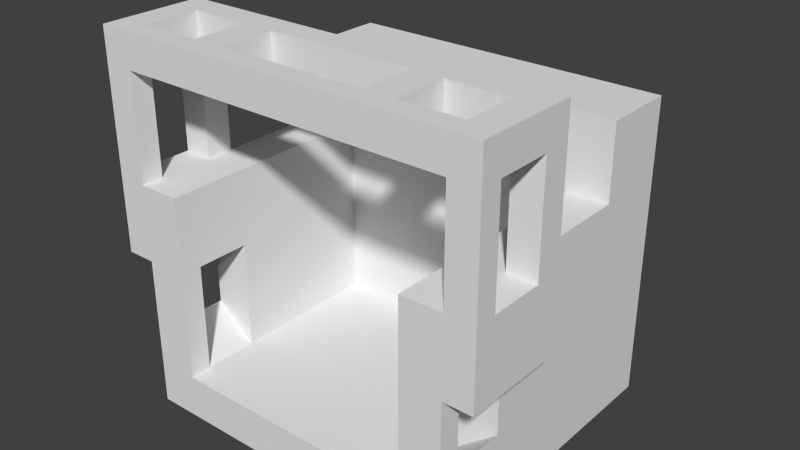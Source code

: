 # Source: footballHelmet.blend  (saved by Blender 2.72.0; exported with 4.5.12 LTS)
import bpy
from mathutils import Matrix  # noqa: F401  (used for matrix-valued properties, if any)

bpy.ops.wm.read_factory_settings(use_empty=True)
scene = bpy.context.scene
scene.name = 'Scene'

# ---- collections
col_collection_1 = bpy.data.collections.new('Collection 1'); scene.collection.children.link(col_collection_1)

# ---- world
world_world = bpy.data.worlds.new('World'); scene.world = world_world
world_world.color = (0.05088, 0.05088, 0.05088)
world_world.use_sun_shadow = False
world_world.sun_shadow_jitter_overblur = 0.0
world_world.cycles.sampling_method = 'MANUAL'
world_world.cycles.sample_map_resolution = 256

# ---- meshes
me_cube_001 = bpy.data.meshes.new('Cube.001')
me_cube_001.from_pydata([(41.2, 37.64, 37.64), (41.2, 37.64, -37.64), (41.2, -37.64, 18.84), (41.2, -37.64, -37.64), (41.2, -37.64, -1.669e-06), (41.2, 37.64, 1.669e-06), (41.2, 37.64, 18.84), (41.2, -37.64, -18.82), (41.2, 37.64, -18.82), (2.351e-06, -37.64, -37.64), (-1.009e-05, 37.64, -37.64), (-1.009e-05, 37.64, 37.64), (-1.009e-05, 37.64, 1.669e-06), (-1.009e-05, 37.64, 18.84), (-1.009e-05, 37.64, -18.82), (2.351e-06, -37.64, -26.91), (20.6, 37.64, -37.64), (-7.385e-07, -18.95, -26.91), (20.6, -37.64, -26.91), (20.6, -37.64, -37.64), (20.6, 37.64, 37.64), (20.6, 37.64, 1.669e-06), (20.6, 37.64, 18.84), (20.6, 37.64, -18.82), (30.9, -37.64, 18.84), (30.9, 37.64, -37.64), (30.9, -37.64, -1.669e-06), (30.9, -37.64, -26.91), (30.9, -37.64, -37.64), (30.9, 37.64, 37.64), (30.9, 37.64, 1.669e-06), (30.9, 37.64, 18.84), (30.9, 37.64, -18.82), (41.2, 7.391e-06, -37.64), (30.9, -18.95, 18.84), (41.2, 5.722e-06, 0.0), (41.2, 4.768e-06, 18.84), (41.2, 6.437e-06, -18.82), (-3.871e-06, 1.669e-06, -37.64), (41.2, -12.02, 18.84), (30.9, -0.2595, -26.91), (20.6, 4.53e-06, -37.64), (30.9, 5.96e-06, -37.64), (41.2, 18.82, 18.84), (41.2, -18.82, -37.64), (30.9, 18.7, 18.84), (41.2, -12.02, -8.345e-07), (48.44, -37.64, -1.669e-06), (41.2, -18.82, -18.82), (-7.6e-07, -18.82, -37.64), (30.9, -0.2595, 0.0), (30.9, -0.2595, 18.84), (20.6, -0.2595, -26.91), (20.6, -18.82, -37.64), (30.9, -18.82, -37.64), (41.2, 18.82, -37.64), (41.2, 18.82, 8.345e-07), (41.2, 18.82, -18.82), (-6.982e-06, 18.82, -37.64), (-6.982e-06, 18.82, 37.64), (20.6, 18.82, 37.64), (20.6, 18.82, -37.64), (30.9, 18.82, 37.64), (30.9, 18.82, -37.64), (41.2, 18.82, 37.64), (-6.962e-06, 18.7, 8.345e-07), (-6.962e-06, 18.7, 18.84), (-6.962e-06, 18.7, -26.91), (-3.828e-06, -0.2595, -26.91), (20.6, 18.7, 8.345e-07), (20.6, 18.7, 18.84), (20.6, 18.7, -26.91), (48.44, -12.02, -8.345e-07), (48.44, -12.02, 18.84), (30.9, 18.7, 8.345e-07), (48.44, -37.64, 18.84), (30.9, 18.7, -26.91), (20.6, -18.95, -26.91), (30.9, -18.95, -26.91), (30.9, -18.95, -8.345e-07), (1.465e-06, -32.28, -26.91), (20.6, -32.28, -26.91), (30.9, -32.28, -26.91), (48.44, -32.24, -1.431e-06), (30.9, -32.28, 18.84), (41.2, -32.24, 18.84), (41.2, -32.24, -37.64), (41.2, -32.24, -1.431e-06), (48.44, -32.24, 18.84), (41.2, -32.24, -18.82), (1.458e-06, -32.24, -37.64), (20.6, -32.24, -37.64), (30.9, -32.24, -37.64), (30.9, -32.28, -1.431e-06), (48.44, -18.73, -1.073e-06), (41.2, -18.73, 18.84), (41.2, -25.53, -37.64), (41.2, -18.73, -1.073e-06), (48.44, -18.73, 18.84), (41.2, -25.53, -18.82), (3.492e-07, -25.53, -37.64), (20.6, -25.53, -37.64), (30.9, -25.53, -37.64), (30.9, -25.61, -1.073e-06), (3.63e-07, -25.61, -26.91), (20.6, -25.61, -26.91), (30.9, -25.61, -26.91), (30.9, -25.61, 18.84), (41.2, -37.64, 29.24), (41.2, -12.02, 29.24), (48.44, -12.02, 29.24), (48.44, -37.64, 29.24), (41.2, -32.24, 29.24), (48.44, -32.24, 29.24), (41.2, -18.73, 29.24), (48.44, -18.73, 29.24), (41.2, -37.64, 38.09), (41.2, -12.02, 38.09), (48.44, -12.02, 38.09), (48.44, -37.64, 38.09), (41.2, -32.24, 38.09), (48.44, -32.24, 38.09), (41.2, -18.73, 38.09), (48.44, -18.73, 38.09), (41.2, -37.64, 45.0), (41.2, -12.02, 45.0), (48.44, -12.02, 45.0), (48.44, -37.64, 45.0), (41.2, -32.24, 45.0), (48.44, -32.24, 45.0), (41.2, -18.73, 45.0), (48.44, -18.73, 45.0), (41.2, -37.64, 53.47), (41.2, -12.02, 53.47), (48.44, -12.02, 53.47), (48.44, -37.64, 53.47), (41.2, -32.24, 53.47), (48.44, -32.24, 53.47), (41.2, -18.73, 53.47), (48.44, -18.73, 53.47), (2.351e-06, -37.64, 45.0), (41.2, -37.64, -9.41), (-7.6e-07, -12.02, 45.0), (20.6, 37.64, -9.41), (1.458e-06, -32.24, 45.0), (3.492e-07, -18.73, 45.0), (2.351e-06, -37.64, 53.47), (0.0, -12.02, 53.47), (1.458e-06, -32.24, 53.47), (41.2, 37.64, -9.41), (3.492e-07, -18.73, 53.47), (-1.009e-05, 37.64, -9.41), (30.9, -37.64, -9.41), (30.9, 37.64, -9.41), (41.2, 6.199e-06, -9.41), (30.9, -0.2595, -9.41), (41.2, -18.82, -9.41), (41.2, 18.82, -9.41), (-6.962e-06, 18.7, -9.41), (20.6, 18.7, -9.41), (30.9, 18.7, -9.41), (30.9, -18.95, -9.41), (30.9, -32.28, -9.41), (41.2, -32.24, -9.41), (41.2, -37.64, -28.23), (41.2, 37.64, -28.23), (-1.009e-05, 37.64, -28.23), (2.351e-06, -37.64, -28.23), (20.6, -37.64, -28.23), (20.6, 37.64, -28.23), (30.9, -37.64, -28.23), (30.9, 37.64, -28.23), (41.2, 6.914e-06, -28.23), (41.2, -18.82, -28.23), (41.2, 18.82, -28.23), (41.2, -32.24, -28.23), (41.2, -25.53, -28.23), (30.9, -9.605, -26.91), (20.6, -9.605, -26.91), (-2.283e-06, -9.605, -26.91), (41.2, -9.41, -37.64), (41.2, -9.41, -3.576e-07), (41.2, -9.41, -18.82), (-2.315e-06, -9.41, -37.64), (20.6, -9.41, -37.64), (30.9, -9.41, -37.64), (30.9, -9.605, 18.84), (30.9, -9.605, -4.768e-07), (41.2, -9.41, 18.84), (41.2, -9.41, -9.41), (30.9, -9.605, -9.41), (41.2, -9.41, -28.23), (41.2, 37.64, 9.421), (30.9, -37.64, 9.421), (-1.009e-05, 37.64, 9.421), (48.44, -37.64, 9.421), (20.6, 37.64, 9.421), (30.9, -18.95, 9.421), (30.9, 37.64, 9.421), (48.44, -12.02, 9.421), (41.2, 5.245e-06, 9.421), (30.9, -0.2595, 9.421), (41.2, -37.64, 9.421), (30.9, 18.7, 9.421), (41.2, -12.02, 9.421), (-6.962e-06, 18.7, 9.421), (20.6, 18.7, 9.421), (41.2, 18.82, 9.421), (48.44, -32.24, 9.421), (30.9, -32.28, 9.421), (48.44, -18.73, 9.421), (30.9, -25.61, 9.421), (30.9, -9.605, 9.421), (41.2, -9.41, 9.421), (41.2, 9.41, -18.82), (10.3, -37.64, -37.64), (10.3, 37.64, 37.64), (10.3, 37.64, 1.669e-06), (10.3, 37.64, 18.84), (10.3, 37.64, -18.82), (10.3, 37.64, -37.64), (10.3, -37.64, -26.91), (10.3, 3.099e-06, -37.64), (10.3, -0.2595, -26.91), (10.3, -18.82, -37.64), (10.3, 18.82, -37.64), (10.3, 18.82, 37.64), (10.3, 18.7, 8.345e-07), (10.3, 18.7, 18.84), (10.3, 18.7, -26.91), (10.3, -18.95, -26.91), (10.3, -32.28, -26.91), (10.3, -32.24, -37.64), (10.3, -25.61, -26.91), (10.3, -25.53, -37.64), (10.3, 37.64, -9.41), (10.3, 18.7, -9.41), (10.3, 37.64, -28.23), (10.3, -37.64, -28.23), (10.3, -9.605, -26.91), (10.3, -9.41, -37.64), (10.3, 37.64, 9.421), (10.3, 18.7, 9.421), (41.2, 28.23, -37.64), (41.2, 28.23, 1.192e-06), (41.2, 28.23, -18.82), (-8.537e-06, 28.23, -37.64), (-8.537e-06, 28.23, 37.64), (20.6, 28.23, 37.64), (20.6, 28.23, -37.64), (30.9, 28.23, 37.64), (30.9, 28.23, -37.64), (41.2, 28.23, 37.64), (41.2, 28.23, 18.84), (41.2, 28.23, -9.41), (41.2, 28.23, -28.23), (41.2, 28.23, 9.421), (10.3, 28.23, -37.64), (10.3, 28.23, 37.64), (30.9, 9.221, 3.576e-07), (30.9, 9.221, -26.91), (41.2, 9.41, 3.576e-07), (41.2, 14.12, -18.82), (20.6, 9.221, -26.91), (30.9, 9.221, 18.84), (-5.395e-06, 9.221, -26.91), (41.2, 9.41, 18.84), (30.9, 9.221, -9.41), (41.2, 9.41, -9.41), (41.2, 9.41, 9.421), (30.9, 9.221, 9.421), (10.3, 9.221, -26.91), (18.39, -12.02, 53.47), (26.05, -12.02, 53.47), (26.05, -12.02, 45.0), (18.39, -12.02, 45.0), (18.39, -18.73, 53.47), (26.05, -18.73, 53.47), (18.39, -18.73, 45.0), (26.05, -18.73, 45.0), (18.39, -32.24, 45.0), (26.05, -32.24, 45.0), (26.05, -37.64, 45.0), (18.39, -37.64, 45.0), (26.05, -37.64, 53.47), (18.39, -37.64, 53.47), (26.05, -32.24, 53.47), (18.39, -32.24, 53.47)], [], [(255, 243, 1, 165), (250, 252, 0, 29), (170, 28, 3, 164), (193, 26, 4, 202), (210, 94, 72, 199), (254, 245, 8, 149), (152, 27, 7, 141), (257, 246, 10, 220), (237, 220, 10, 166), (241, 217, 12, 194), (211, 107, 34, 197), (216, 218, 13, 11), (235, 219, 14, 151), (82, 162, 163, 89), (271, 263, 71, 229), (239, 178, 52, 223), (258, 248, 20, 216), (238, 215, 19, 168), (263, 260, 76, 71), (251, 249, 16, 25), (171, 25, 16, 169), (198, 30, 21, 196), (29, 31, 22, 20), (153, 32, 23, 143), (202, 4, 47, 195), (248, 250, 29, 20), (168, 19, 28, 170), (269, 261, 56, 207), (267, 259, 74, 160), (243, 251, 25, 1), (165, 1, 25, 171), (192, 5, 30, 198), (0, 6, 31, 29), (149, 8, 32, 153), (191, 180, 33, 172), (204, 39, 73, 199), (189, 182, 37, 154), (240, 183, 38, 222), (233, 105, 77, 230), (185, 184, 41, 42), (180, 185, 42, 33), (176, 96, 44, 173), (212, 186, 51, 201), (234, 100, 49, 224), (190, 187, 50, 155), (102, 101, 53, 54), (188, 186, 34, 39), (96, 102, 54, 44), (172, 33, 55, 174), (266, 264, 51, 36), (154, 37, 214), (222, 38, 58, 225), (178, 177, 40, 52), (42, 41, 61, 63), (85, 84, 24, 2), (252, 253, 6, 0), (33, 42, 63, 55), (242, 227, 69, 206), (226, 228, 70, 60), (236, 229, 71, 159), (256, 244, 5, 192), (213, 181, 35), (159, 71, 76, 160), (206, 69, 74, 203), (105, 106, 78, 77), (79, 161, 156, 46), (60, 70, 45, 62), (270, 264, 45, 203), (64, 62, 45, 43), (97, 46, 72, 94), (195, 47, 83, 208), (193, 24, 84, 209), (152, 26, 93, 162), (221, 18, 81, 231), (164, 3, 86, 175), (141, 7, 89, 163), (215, 9, 90, 232), (28, 19, 91, 92), (3, 28, 92, 86), (95, 107, 84, 85), (18, 27, 82, 81), (4, 87, 83, 47), (95, 85, 88, 98), (73, 39, 109, 110), (208, 83, 94, 210), (209, 84, 107, 211), (78, 106, 99, 48), (231, 81, 105, 233), (175, 86, 96, 176), (232, 90, 100, 234), (92, 91, 101, 102), (86, 92, 102, 96), (81, 82, 106, 105), (106, 82, 89, 99), (87, 97, 94, 83), (39, 34, 107, 95), (75, 88, 113, 111), (114, 115, 123, 122), (115, 110, 118, 123), (112, 108, 116, 120), (98, 73, 110, 115), (2, 75, 111, 108), (85, 2, 108, 112), (39, 95, 114, 109), (88, 85, 112, 113), (95, 98, 115, 114), (117, 122, 130, 125), (116, 119, 127, 124), (119, 121, 129, 127), (110, 109, 117, 118), (111, 113, 121, 119), (108, 111, 119, 116), (109, 114, 122, 117), (113, 112, 120, 121), (131, 126, 134, 139), (272, 275, 142, 147), (136, 137, 139, 138), (121, 120, 128, 129), (120, 116, 124, 128), (123, 118, 126, 131), (122, 123, 131, 130), (118, 117, 125, 126), (136, 132, 135, 137), (133, 138, 139, 134), (126, 125, 133, 134), (127, 129, 137, 135), (124, 127, 135, 132), (283, 285, 146, 140), (275, 278, 145, 142), (26, 152, 141, 4), (244, 254, 149, 5), (285, 287, 148, 146), (280, 283, 140, 144), (278, 276, 150, 145), (287, 280, 144, 148), (276, 272, 147, 150), (217, 235, 151, 12), (93, 103, 97, 87), (30, 153, 143, 21), (260, 267, 160, 76), (5, 149, 153, 30), (181, 189, 154, 35), (161, 78, 48, 156), (177, 190, 155, 40), (261, 268, 157, 56), (227, 236, 159, 69), (69, 159, 160, 74), (103, 79, 46, 97), (27, 152, 162, 82), (4, 141, 163, 87), (162, 93, 87, 163), (245, 255, 165, 8), (27, 170, 164, 7), (219, 237, 166, 14), (221, 238, 168, 18), (32, 171, 169, 23), (18, 168, 170, 27), (8, 165, 171, 32), (182, 191, 172, 37), (99, 176, 173, 48), (37, 172, 174, 214), (7, 164, 175, 89), (89, 175, 176, 99), (230, 77, 178, 239), (173, 44, 180, 191), (156, 48, 182, 189), (224, 49, 183, 240), (54, 53, 184, 185), (44, 54, 185, 180), (197, 34, 186, 212), (161, 79, 187, 190), (36, 51, 186, 188), (77, 78, 177, 178), (204, 46, 181, 213), (46, 156, 189, 181), (78, 161, 190, 177), (48, 173, 191, 182), (24, 193, 202, 2), (98, 210, 199, 73), (218, 241, 194, 13), (103, 211, 197, 79), (31, 198, 196, 22), (2, 202, 195, 75), (266, 269, 207, 43), (6, 192, 198, 31), (46, 204, 199, 72), (187, 212, 201, 50), (228, 242, 206, 70), (253, 256, 192, 6), (188, 213, 200, 36), (70, 206, 203, 45), (259, 270, 203, 74), (75, 195, 208, 88), (26, 193, 209, 93), (88, 208, 210, 98), (93, 209, 211, 103), (79, 197, 212, 187), (39, 204, 213, 188), (200, 213, 35), (268, 154, 214, 262), (214, 174, 262), (249, 257, 220, 16), (169, 16, 220, 237), (196, 21, 217, 241), (20, 22, 218, 216), (143, 23, 219, 235), (265, 271, 229, 67), (179, 239, 223, 68), (247, 258, 216, 11), (167, 9, 215, 238), (184, 240, 222, 41), (104, 233, 230, 17), (101, 234, 224, 53), (41, 222, 225, 61), (205, 65, 227, 242), (59, 66, 228, 226), (158, 67, 229, 236), (15, 221, 231, 80), (19, 215, 232, 91), (80, 231, 233, 104), (91, 232, 234, 101), (21, 143, 235, 217), (65, 158, 236, 227), (23, 169, 237, 219), (15, 167, 238, 221), (17, 230, 239, 179), (53, 224, 240, 184), (22, 196, 241, 218), (66, 205, 242, 228), (174, 55, 243, 255), (62, 64, 252, 250), (157, 57, 245, 254), (225, 58, 246, 257), (226, 60, 248, 258), (63, 61, 249, 251), (60, 62, 250, 248), (55, 63, 251, 243), (64, 43, 253, 252), (207, 56, 244, 256), (56, 157, 254, 244), (57, 174, 255, 245), (43, 207, 256, 253), (61, 225, 257, 249), (59, 226, 258, 247), (223, 52, 263, 271), (52, 40, 260, 263), (200, 35, 261, 269), (155, 50, 259, 267), (43, 45, 264, 266), (201, 51, 264, 270), (40, 155, 267, 260), (35, 154, 268, 261), (36, 200, 269, 266), (50, 201, 270, 259), (157, 268, 262, 57), (68, 223, 271, 265), (174, 57, 262), (128, 136, 138, 130), (137, 129, 131, 139), (129, 128, 130, 131), (133, 125, 274, 273), (273, 274, 275, 272), (125, 130, 279, 274), (274, 279, 278, 275), (130, 138, 277, 279), (138, 133, 273, 277), (277, 273, 272, 276), (124, 132, 284, 282), (282, 284, 285, 283), (132, 136, 286, 284), (284, 286, 287, 285), (128, 124, 282, 281), (281, 282, 283, 280), (136, 128, 281, 286), (279, 277, 286, 281), (277, 276, 287, 286), (278, 279, 281, 280), (276, 278, 280, 287)])
_uv = me_cube_001.uv_layers.new(name='UVMap')
_uv.uv.foreach_set('vector', [0.4305, 0.168, 0.4821, 0.168, 0.4821, 0.1938, 0.4305, 0.1938, 0.4305, 0.168, 0.4821, 0.168, 0.4821, 0.1938, 0.4305, 0.1938, 0.4305, 0.1423, 0.4821, 0.1423, 0.4821, 0.1938, 0.4305, 0.1938, 0.4305, 0.1423, 0.4821, 0.1423, 0.4821, 0.1938, 0.4305, 0.1938, 0.02433, 0.6504, 0.07587, 0.6504, 0.07587, 0.7019, 0.02433, 0.7019, 0.4305, 0.168, 0.4821, 0.168, 0.4821, 0.1938, 0.4305, 0.1938, 0.4305, 0.1423, 0.4821, 0.1423, 0.4821, 0.1938, 0.4305, 0.1938, 0.5729, 0.4226, 0.5987, 0.4226, 0.5987, 0.4484, 0.5729, 0.4484, 0.5471, 0.4226, 0.5987, 0.4226, 0.5987, 0.4484, 0.5471, 0.4484, 0.5471, 0.4226, 0.5987, 0.4226, 0.5987, 0.4484, 0.5471, 0.4484, 0.4305, 0.1423, 0.4821, 0.1423, 0.4821, 0.1938, 0.4305, 0.1938, 0.5471, 0.4226, 0.5987, 0.4226, 0.5987, 0.4484, 0.5471, 0.4484, 0.5471, 0.4226, 0.5987, 0.4226, 0.5987, 0.4484, 0.5471, 0.4484, 0.4305, 0.1423, 0.4821, 0.1423, 0.4821, 0.1938, 0.4305, 0.1938, 0.4563, 0.168, 0.4821, 0.168, 0.4821, 0.1938, 0.4563, 0.1938, 0.4563, 0.1423, 0.4821, 0.1423, 0.4821, 0.1938, 0.4563, 0.1938, 0.4563, 0.168, 0.4821, 0.168, 0.4821, 0.1938, 0.4563, 0.1938, 0.4305, 0.168, 0.4821, 0.168, 0.4821, 0.1938, 0.4305, 0.1938, 0.4305, 0.168, 0.4821, 0.168, 0.4821, 0.1938, 0.4305, 0.1938, 0.4305, 0.168, 0.4821, 0.168, 0.4821, 0.1938, 0.4305, 0.1938, 0.4305, 0.1423, 0.4821, 0.1423, 0.4821, 0.1938, 0.4305, 0.1938, 0.4305, 0.1423, 0.4821, 0.1423, 0.4821, 0.1938, 0.4305, 0.1938, 0.4305, 0.1423, 0.4821, 0.1423, 0.4821, 0.1938, 0.4305, 0.1938, 0.4305, 0.1423, 0.4821, 0.1423, 0.4821, 0.1938, 0.4305, 0.1938, 0.02433, 0.6504, 0.07587, 0.6504, 0.07587, 0.7019, 0.02433, 0.7019, 0.4305, 0.168, 0.4821, 0.168, 0.4821, 0.1938, 0.4305, 0.1938, 0.4305, 0.1423, 0.4821, 0.1423, 0.4821, 0.1938, 0.4305, 0.1938, 0.003275, 0.5435, 0.05482, 0.5435, 0.05482, 0.5693, 0.003275, 0.5693, 0.4305, 0.168, 0.4821, 0.168, 0.4821, 0.1938, 0.4305, 0.1938, 0.4305, 0.168, 0.4821, 0.168, 0.4821, 0.1938, 0.4305, 0.1938, 0.4305, 0.1423, 0.4821, 0.1423, 0.4821, 0.1938, 0.4305, 0.1938, 0.4305, 0.1423, 0.4821, 0.1423, 0.4821, 0.1938, 0.4305, 0.1938, 0.4305, 0.1423, 0.4821, 0.1423, 0.4821, 0.1938, 0.4305, 0.1938, 0.4305, 0.1423, 0.4821, 0.1423, 0.4821, 0.1938, 0.4305, 0.1938, 0.4305, 0.1423, 0.4821, 0.1423, 0.4821, 0.1938, 0.4305, 0.1938, 0.02433, 0.6504, 0.07587, 0.6504, 0.07587, 0.7019, 0.02433, 0.7019, 0.4305, 0.1423, 0.4821, 0.1423, 0.4821, 0.1938, 0.4305, 0.1938, 0.5729, 0.3968, 0.5987, 0.3968, 0.5987, 0.4484, 0.5729, 0.4484, 0.4563, 0.1423, 0.4821, 0.1423, 0.4821, 0.1938, 0.4563, 0.1938, 0.4305, 0.1423, 0.4821, 0.1423, 0.4821, 0.1938, 0.4305, 0.1938, 0.4305, 0.1423, 0.4821, 0.1423, 0.4821, 0.1938, 0.4305, 0.1938, 0.4305, 0.1423, 0.4821, 0.1423, 0.4821, 0.1938, 0.4305, 0.1938, 0.4305, 0.1423, 0.4821, 0.1423, 0.4821, 0.1938, 0.4305, 0.1938, 0.5729, 0.3968, 0.5987, 0.3968, 0.5987, 0.4484, 0.5729, 0.4484, 0.4305, 0.1423, 0.4821, 0.1423, 0.4821, 0.1938, 0.4305, 0.1938, 0.4305, 0.1423, 0.4821, 0.1423, 0.4821, 0.1938, 0.4305, 0.1938, 0.4305, 0.1423, 0.4821, 0.1423, 0.4821, 0.1938, 0.4305, 0.1938, 0.4305, 0.1423, 0.4821, 0.1423, 0.4821, 0.1938, 0.4305, 0.1938, 0.4305, 0.1423, 0.4821, 0.1423, 0.4821, 0.1938, 0.4305, 0.1938, 0.4305, 0.168, 0.4821, 0.168, 0.4821, 0.1938, 0.4305, 0.1938, 0.4305, 0.1423, 0.4821, 0.1423, 0.4821, 0.1938, 0.5729, 0.3968, 0.5987, 0.3968, 0.5987, 0.4484, 0.5729, 0.4484, 0.4305, 0.1423, 0.4821, 0.1423, 0.4821, 0.1938, 0.4305, 0.1938, 0.4305, 0.1423, 0.4821, 0.1423, 0.4821, 0.1938, 0.4305, 0.1938, 0.4305, 0.1423, 0.4821, 0.1423, 0.4821, 0.1938, 0.4305, 0.1938, 0.4305, 0.168, 0.4821, 0.168, 0.4821, 0.1938, 0.4305, 0.1938, 0.4305, 0.1423, 0.4821, 0.1423, 0.4821, 0.1938, 0.4305, 0.1938, 0.4305, 0.168, 0.4821, 0.168, 0.4821, 0.1938, 0.4305, 0.1938, 0.4305, 0.168, 0.4821, 0.168, 0.4821, 0.1938, 0.4305, 0.1938, 0.4305, 0.168, 0.4821, 0.168, 0.4821, 0.1938, 0.4305, 0.1938, 0.4305, 0.168, 0.4821, 0.168, 0.4821, 0.1938, 0.4305, 0.1938, 0.4305, 0.1423, 0.4821, 0.1423, 0.4821, 0.1938, 0.4305, 0.1423, 0.4821, 0.1423, 0.4821, 0.1938, 0.4305, 0.1938, 0.4305, 0.1423, 0.4821, 0.1423, 0.4821, 0.1938, 0.4305, 0.1938, 0.4305, 0.1423, 0.4821, 0.1423, 0.4821, 0.1938, 0.4305, 0.1938, 0.4305, 0.1423, 0.4821, 0.1423, 0.4821, 0.1938, 0.4305, 0.1938, 0.4305, 0.1423, 0.4821, 0.1423, 0.4821, 0.1938, 0.4305, 0.1938, 0.4305, 0.168, 0.4821, 0.168, 0.4821, 0.1938, 0.4305, 0.1938, 0.4305, 0.1423, 0.4821, 0.1423, 0.4821, 0.1938, 0.4305, 0.1938, 0.02433, 0.6504, 0.07587, 0.6504, 0.07587, 0.7019, 0.02433, 0.7019, 0.02433, 0.6504, 0.07587, 0.6504, 0.07587, 0.7019, 0.02433, 0.7019, 0.4305, 0.1423, 0.4821, 0.1423, 0.4821, 0.1938, 0.4305, 0.1938, 0.4305, 0.1423, 0.4821, 0.1423, 0.4821, 0.1938, 0.4305, 0.1938, 0.4563, 0.1423, 0.4821, 0.1423, 0.4821, 0.1938, 0.4563, 0.1938, 0.4305, 0.1423, 0.4821, 0.1423, 0.4821, 0.1938, 0.4305, 0.1938, 0.4305, 0.1423, 0.4821, 0.1423, 0.4821, 0.1938, 0.4305, 0.1938, 0.5753, 0.02093, 0.601, 0.02093, 0.601, 0.07247, 0.5753, 0.07247, 0.4305, 0.1423, 0.4821, 0.1423, 0.4821, 0.1938, 0.4305, 0.1938, 0.4305, 0.1423, 0.4821, 0.1423, 0.4821, 0.1938, 0.4305, 0.1938, 0.4305, 0.1423, 0.4821, 0.1423, 0.4821, 0.1938, 0.4305, 0.1938, 0.4305, 0.1423, 0.4821, 0.1423, 0.4821, 0.1938, 0.4305, 0.1938, 0.02433, 0.6504, 0.07587, 0.6504, 0.07587, 0.7019, 0.02433, 0.7019, 0.4305, 0.1423, 0.4821, 0.1423, 0.4821, 0.1938, 0.4305, 0.1938, 0.02433, 0.6504, 0.07587, 0.6504, 0.07587, 0.7019, 0.02433, 0.7019, 0.02433, 0.6504, 0.07587, 0.6504, 0.07587, 0.7019, 0.02433, 0.7019, 0.4305, 0.1423, 0.4821, 0.1423, 0.4821, 0.1938, 0.4305, 0.1938, 0.4305, 0.1423, 0.4821, 0.1423, 0.4821, 0.1938, 0.4305, 0.1938, 0.4563, 0.1423, 0.4821, 0.1423, 0.4821, 0.1938, 0.4563, 0.1938, 0.4305, 0.1423, 0.4821, 0.1423, 0.4821, 0.1938, 0.4305, 0.1938, 0.5729, 0.3968, 0.5987, 0.3968, 0.5987, 0.4484, 0.5729, 0.4484, 0.4305, 0.1423, 0.4821, 0.1423, 0.4821, 0.1938, 0.4305, 0.1938, 0.4305, 0.1423, 0.4821, 0.1423, 0.4821, 0.1938, 0.4305, 0.1938, 0.4305, 0.1423, 0.4821, 0.1423, 0.4821, 0.1938, 0.4305, 0.1938, 0.4305, 0.1423, 0.4821, 0.1423, 0.4821, 0.1938, 0.4305, 0.1938, 0.02433, 0.6504, 0.07587, 0.6504, 0.07587, 0.7019, 0.02433, 0.7019, 0.4305, 0.1423, 0.4821, 0.1423, 0.4821, 0.1938, 0.4305, 0.1938, 0.02433, 0.6504, 0.07587, 0.6504, 0.07587, 0.7019, 0.02433, 0.7019, 0.02433, 0.6504, 0.07587, 0.6504, 0.07587, 0.7019, 0.02433, 0.7019, 0.02433, 0.6504, 0.07587, 0.6504, 0.07587, 0.7019, 0.02433, 0.7019, 0.02433, 0.6504, 0.07587, 0.6504, 0.07587, 0.7019, 0.02433, 0.7019, 0.02433, 0.6504, 0.07587, 0.6504, 0.07587, 0.7019, 0.02433, 0.7019, 0.02433, 0.6504, 0.07587, 0.6504, 0.07587, 0.7019, 0.02433, 0.7019, 0.02433, 0.6504, 0.07587, 0.6504, 0.07587, 0.7019, 0.02433, 0.7019, 0.02433, 0.6504, 0.07587, 0.6504, 0.07587, 0.7019, 0.02433, 0.7019, 0.02433, 0.6504, 0.07587, 0.6504, 0.07587, 0.7019, 0.02433, 0.7019, 0.02433, 0.6504, 0.07587, 0.6504, 0.07587, 0.7019, 0.02433, 0.7019, 0.02433, 0.6504, 0.07587, 0.6504, 0.07587, 0.7019, 0.02433, 0.7019, 0.02433, 0.6504, 0.07587, 0.6504, 0.07587, 0.7019, 0.02433, 0.7019, 0.02433, 0.6504, 0.07587, 0.6504, 0.07587, 0.7019, 0.02433, 0.7019, 0.02433, 0.6504, 0.07587, 0.6504, 0.07587, 0.7019, 0.02433, 0.7019, 0.02433, 0.6504, 0.07587, 0.6504, 0.07587, 0.7019, 0.02433, 0.7019, 0.02433, 0.6504, 0.07587, 0.6504, 0.07587, 0.7019, 0.02433, 0.7019, 0.02433, 0.6504, 0.07587, 0.6504, 0.07587, 0.7019, 0.02433, 0.7019, 0.02433, 0.6504, 0.07587, 0.6504, 0.07587, 0.7019, 0.02433, 0.7019, 0.02433, 0.6504, 0.07587, 0.6504, 0.07587, 0.7019, 0.02433, 0.7019, 0.02433, 0.6848, 0.07587, 0.6848, 0.07587, 0.7019, 0.02433, 0.7019, 0.02433, 0.6504, 0.02433, 0.7019, 0.02433, 0.7019, 0.02433, 0.6504, 0.02433, 0.6504, 0.07587, 0.6504, 0.07587, 0.7019, 0.02433, 0.7019, 0.02433, 0.6504, 0.07587, 0.6504, 0.07587, 0.7019, 0.02433, 0.7019, 0.02433, 0.6504, 0.07587, 0.6504, 0.07587, 0.7019, 0.02433, 0.7019, 0.02433, 0.6504, 0.07587, 0.6504, 0.07587, 0.7019, 0.02433, 0.7019, 0.02433, 0.6504, 0.07587, 0.6504, 0.07587, 0.7019, 0.02433, 0.7019, 0.02433, 0.6504, 0.07587, 0.6504, 0.07587, 0.7019, 0.02433, 0.7019, 0.02433, 0.6504, 0.07587, 0.6504, 0.07587, 0.7019, 0.02433, 0.7019, 0.02433, 0.6504, 0.07587, 0.6504, 0.07587, 0.7019, 0.02433, 0.7019, 0.02433, 0.6504, 0.07587, 0.6504, 0.07587, 0.7019, 0.02433, 0.7019, 0.02433, 0.6504, 0.07587, 0.6504, 0.07587, 0.7019, 0.02433, 0.7019, 0.02433, 0.6848, 0.07587, 0.6848, 0.07587, 0.7019, 0.02433, 0.7019, 0.02433, 0.6848, 0.07587, 0.6848, 0.07587, 0.7019, 0.02433, 0.7019, 0.4305, 0.1423, 0.4821, 0.1423, 0.4821, 0.1938, 0.4305, 0.1938, 0.4305, 0.168, 0.4821, 0.168, 0.4821, 0.1938, 0.4305, 0.1938, 0.02433, 0.6848, 0.07587, 0.6848, 0.07587, 0.7019, 0.02433, 0.7019, 0.02433, 0.6848, 0.07587, 0.6848, 0.07587, 0.7019, 0.02433, 0.7019, 0.02433, 0.6848, 0.07587, 0.6848, 0.07587, 0.7019, 0.02433, 0.7019, 0.02433, 0.6848, 0.07587, 0.6848, 0.07587, 0.7019, 0.02433, 0.7019, 0.02433, 0.6848, 0.07587, 0.6848, 0.07587, 0.7019, 0.02433, 0.7019, 0.5471, 0.4226, 0.5987, 0.4226, 0.5987, 0.4484, 0.5471, 0.4484, 0.4305, 0.1423, 0.4821, 0.1423, 0.4821, 0.1938, 0.4305, 0.1938, 0.4305, 0.1423, 0.4821, 0.1423, 0.4821, 0.1938, 0.4305, 0.1938, 0.4305, 0.168, 0.4821, 0.168, 0.4821, 0.1938, 0.4305, 0.1938, 0.4305, 0.1423, 0.4821, 0.1423, 0.4821, 0.1938, 0.4305, 0.1938, 0.4305, 0.1423, 0.4821, 0.1423, 0.4821, 0.1938, 0.4305, 0.1938, 0.4305, 0.1423, 0.4821, 0.1423, 0.4821, 0.1938, 0.4305, 0.1938, 0.4305, 0.1423, 0.4821, 0.1423, 0.4821, 0.1938, 0.4305, 0.1938, 0.003275, 0.5435, 0.05482, 0.5435, 0.05482, 0.5693, 0.003275, 0.5693, 0.4305, 0.168, 0.4821, 0.168, 0.4821, 0.1938, 0.4305, 0.1938, 0.4305, 0.1423, 0.4821, 0.1423, 0.4821, 0.1938, 0.4305, 0.1938, 0.4305, 0.1423, 0.4821, 0.1423, 0.4821, 0.1938, 0.4305, 0.1938, 0.4305, 0.1423, 0.4821, 0.1423, 0.4821, 0.1938, 0.4305, 0.1938, 0.4305, 0.1423, 0.4821, 0.1423, 0.4821, 0.1938, 0.4305, 0.1938, 0.4305, 0.1423, 0.4821, 0.1423, 0.4821, 0.1938, 0.4305, 0.1938, 0.4305, 0.168, 0.4821, 0.168, 0.4821, 0.1938, 0.4305, 0.1938, 0.4305, 0.1423, 0.4821, 0.1423, 0.4821, 0.1938, 0.4305, 0.1938, 0.5471, 0.4226, 0.5987, 0.4226, 0.5987, 0.4484, 0.5471, 0.4484, 0.4305, 0.168, 0.4821, 0.168, 0.4821, 0.1938, 0.4305, 0.1938, 0.4305, 0.1423, 0.4821, 0.1423, 0.4821, 0.1938, 0.4305, 0.1938, 0.4305, 0.1423, 0.4821, 0.1423, 0.4821, 0.1938, 0.4305, 0.1938, 0.4305, 0.1423, 0.4821, 0.1423, 0.4821, 0.1938, 0.4305, 0.1938, 0.4305, 0.1423, 0.4821, 0.1423, 0.4821, 0.1938, 0.4305, 0.1938, 0.4305, 0.1423, 0.4821, 0.1423, 0.4821, 0.1938, 0.4305, 0.1938, 0.4305, 0.1423, 0.4821, 0.1423, 0.4821, 0.1938, 0.4305, 0.1938, 0.4305, 0.1423, 0.4821, 0.1423, 0.4821, 0.1938, 0.4305, 0.1938, 0.4305, 0.1423, 0.4821, 0.1423, 0.4821, 0.1938, 0.4305, 0.1938, 0.4563, 0.1423, 0.4821, 0.1423, 0.4821, 0.1938, 0.4563, 0.1938, 0.4305, 0.1423, 0.4821, 0.1423, 0.4821, 0.1938, 0.4305, 0.1938, 0.4305, 0.1423, 0.4821, 0.1423, 0.4821, 0.1938, 0.4305, 0.1938, 0.5729, 0.3968, 0.5987, 0.3968, 0.5987, 0.4484, 0.5729, 0.4484, 0.4305, 0.1423, 0.4821, 0.1423, 0.4821, 0.1938, 0.4305, 0.1938, 0.4305, 0.1423, 0.4821, 0.1423, 0.4821, 0.1938, 0.4305, 0.1938, 0.4305, 0.1423, 0.4821, 0.1423, 0.4821, 0.1938, 0.4305, 0.1938, 0.4305, 0.1423, 0.4821, 0.1423, 0.4821, 0.1938, 0.4305, 0.1938, 0.4305, 0.1423, 0.4821, 0.1423, 0.4821, 0.1938, 0.4305, 0.1938, 0.4305, 0.1423, 0.4821, 0.1423, 0.4821, 0.1938, 0.4305, 0.1938, 0.4305, 0.1423, 0.4821, 0.1423, 0.4821, 0.1938, 0.4305, 0.1938, 0.4305, 0.1423, 0.4821, 0.1423, 0.4821, 0.1938, 0.4305, 0.1938, 0.4305, 0.1423, 0.4821, 0.1423, 0.4821, 0.1938, 0.4305, 0.1938, 0.4305, 0.1423, 0.4821, 0.1423, 0.4821, 0.1938, 0.4305, 0.1938, 0.4305, 0.1423, 0.4821, 0.1423, 0.4821, 0.1938, 0.4305, 0.1938, 0.02433, 0.6504, 0.07587, 0.6504, 0.07587, 0.7019, 0.02433, 0.7019, 0.5471, 0.4226, 0.5987, 0.4226, 0.5987, 0.4484, 0.5471, 0.4484, 0.4305, 0.1423, 0.4821, 0.1423, 0.4821, 0.1938, 0.4305, 0.1938, 0.4305, 0.1423, 0.4821, 0.1423, 0.4821, 0.1938, 0.4305, 0.1938, 0.02433, 0.6504, 0.07587, 0.6504, 0.07587, 0.7019, 0.02433, 0.7019, 0.4305, 0.168, 0.4821, 0.168, 0.4821, 0.1938, 0.4305, 0.1938, 0.4305, 0.1423, 0.4821, 0.1423, 0.4821, 0.1938, 0.4305, 0.1938, 0.02433, 0.6504, 0.07587, 0.6504, 0.07587, 0.7019, 0.02433, 0.7019, 0.4305, 0.1423, 0.4821, 0.1423, 0.4821, 0.1938, 0.4305, 0.1938, 0.4305, 0.168, 0.4821, 0.168, 0.4821, 0.1938, 0.4305, 0.1938, 0.4305, 0.168, 0.4821, 0.168, 0.4821, 0.1938, 0.4305, 0.1938, 0.4305, 0.1423, 0.4821, 0.1423, 0.4821, 0.1938, 0.4305, 0.1938, 0.4305, 0.1423, 0.4821, 0.1423, 0.4821, 0.1938, 0.4305, 0.1938, 0.4305, 0.168, 0.4821, 0.168, 0.4821, 0.1938, 0.4305, 0.1938, 0.02433, 0.6504, 0.07587, 0.6504, 0.07587, 0.7019, 0.02433, 0.7019, 0.4305, 0.1423, 0.4821, 0.1423, 0.4821, 0.1938, 0.4305, 0.1938, 0.02433, 0.6504, 0.07587, 0.6504, 0.07587, 0.7019, 0.02433, 0.7019, 0.4305, 0.1423, 0.4821, 0.1423, 0.4821, 0.1938, 0.4305, 0.1938, 0.4305, 0.1423, 0.4821, 0.1423, 0.4821, 0.1938, 0.4305, 0.1938, 0.4305, 0.1423, 0.4821, 0.1423, 0.4821, 0.1938, 0.4305, 0.1938, 0.5433, 0.3964, 0.5949, 0.3964, 0.5949, 0.4479, 0.5786, 0.02287, 0.6044, 0.02287, 0.6044, 0.07442, 0.5786, 0.07442, 0.5529, 0.02287, 0.6044, 0.02287, 0.5786, 0.04864, 0.4305, 0.168, 0.4563, 0.168, 0.4563, 0.1938, 0.4305, 0.1938, 0.4305, 0.1423, 0.4821, 0.1423, 0.4821, 0.168, 0.4305, 0.168, 0.4305, 0.1423, 0.4821, 0.1423, 0.4821, 0.168, 0.4305, 0.168, 0.4305, 0.1423, 0.4821, 0.1423, 0.4821, 0.168, 0.4305, 0.168, 0.4305, 0.1423, 0.4821, 0.1423, 0.4821, 0.168, 0.4305, 0.168, 0.4305, 0.168, 0.4563, 0.168, 0.4563, 0.1938, 0.4305, 0.1938, 0.4305, 0.1423, 0.4563, 0.1423, 0.4563, 0.1938, 0.4305, 0.1938, 0.5471, 0.4226, 0.5729, 0.4226, 0.5729, 0.4484, 0.5471, 0.4484, 0.4305, 0.1423, 0.4821, 0.1423, 0.4821, 0.168, 0.4305, 0.168, 0.4305, 0.1423, 0.4563, 0.1423, 0.4563, 0.1938, 0.4305, 0.1938, 0.4305, 0.1423, 0.4563, 0.1423, 0.4563, 0.1938, 0.4305, 0.1938, 0.4305, 0.1423, 0.4563, 0.1423, 0.4563, 0.1938, 0.4305, 0.1938, 0.4305, 0.1423, 0.4563, 0.1423, 0.4563, 0.1938, 0.4305, 0.1938, 0.4305, 0.1423, 0.4821, 0.1423, 0.4821, 0.168, 0.4305, 0.168, 0.4305, 0.1423, 0.4821, 0.1423, 0.4821, 0.168, 0.4305, 0.168, 0.4305, 0.1423, 0.4821, 0.1423, 0.4821, 0.168, 0.4305, 0.168, 0.4305, 0.1423, 0.4563, 0.1423, 0.4563, 0.1938, 0.4305, 0.1938, 0.4115, 0.03044, 0.4373, 0.03044, 0.4373, 0.08199, 0.4115, 0.08199, 0.4305, 0.1423, 0.4563, 0.1423, 0.4563, 0.1938, 0.4305, 0.1938, 0.4305, 0.1423, 0.4563, 0.1423, 0.4563, 0.1938, 0.4305, 0.1938, 0.4305, 0.1423, 0.4821, 0.1423, 0.4821, 0.168, 0.4305, 0.168, 0.4305, 0.1423, 0.4821, 0.1423, 0.4821, 0.168, 0.4305, 0.168, 0.4305, 0.1423, 0.4821, 0.1423, 0.4821, 0.168, 0.4305, 0.168, 0.4305, 0.1423, 0.4821, 0.1423, 0.4821, 0.168, 0.4305, 0.168, 0.4305, 0.1423, 0.4563, 0.1423, 0.4563, 0.1938, 0.4305, 0.1938, 0.4305, 0.1423, 0.4563, 0.1423, 0.4563, 0.1938, 0.4305, 0.1938, 0.4305, 0.1423, 0.4821, 0.1423, 0.4821, 0.168, 0.4305, 0.168, 0.4305, 0.1423, 0.4821, 0.1423, 0.4821, 0.168, 0.4305, 0.168, 0.4305, 0.1423, 0.4821, 0.1423, 0.4821, 0.168, 0.4305, 0.168, 0.4305, 0.1423, 0.4821, 0.1423, 0.4821, 0.168, 0.4305, 0.168, 0.4305, 0.1423, 0.4821, 0.1423, 0.4821, 0.168, 0.4305, 0.168, 0.5729, 0.3968, 0.5987, 0.3968, 0.5987, 0.4226, 0.5729, 0.4226, 0.5729, 0.0352, 0.5987, 0.0352, 0.5987, 0.06097, 0.5729, 0.06097, 0.4305, 0.1423, 0.4821, 0.1423, 0.4821, 0.168, 0.4305, 0.168, 0.4305, 0.1423, 0.4821, 0.1423, 0.4821, 0.168, 0.4305, 0.168, 0.4305, 0.1423, 0.4821, 0.1423, 0.4821, 0.168, 0.4305, 0.168, 0.4305, 0.1423, 0.4821, 0.1423, 0.4821, 0.168, 0.4305, 0.168, 0.4305, 0.1423, 0.4821, 0.1423, 0.4821, 0.168, 0.4305, 0.168, 0.4305, 0.1423, 0.4821, 0.1423, 0.4821, 0.168, 0.4305, 0.168, 0.4305, 0.1423, 0.4821, 0.1423, 0.4821, 0.168, 0.4305, 0.168, 0.4305, 0.1423, 0.4821, 0.1423, 0.4821, 0.168, 0.4305, 0.168, 0.4305, 0.1423, 0.4563, 0.1423, 0.4563, 0.168, 0.4305, 0.168, 0.5447, 0.03996, 0.5705, 0.03996, 0.5705, 0.06573, 0.5447, 0.06573, 0.4563, 0.1423, 0.4821, 0.1423, 0.4821, 0.168, 0.4563, 0.168, 0.4305, 0.1423, 0.4821, 0.1423, 0.4821, 0.168, 0.4305, 0.168, 0.5529, 0.02287, 0.6044, 0.02287, 0.6044, 0.04864, 0.5529, 0.04864, 0.4305, 0.1423, 0.4821, 0.1423, 0.4821, 0.168, 0.4305, 0.168, 0.4305, 0.1423, 0.4821, 0.1423, 0.4821, 0.168, 0.4305, 0.168, 0.4305, 0.1423, 0.4821, 0.1423, 0.4821, 0.168, 0.4305, 0.168, 0.4305, 0.1423, 0.4821, 0.1423, 0.4821, 0.168, 0.4305, 0.168, 0.5529, 0.02287, 0.6044, 0.02287, 0.6044, 0.04864, 0.5529, 0.04864, 0.4305, 0.1423, 0.4821, 0.1423, 0.4821, 0.168, 0.4305, 0.168, 0.4305, 0.1423, 0.4821, 0.1423, 0.4821, 0.168, 0.4305, 0.168, 0.003275, 0.5177, 0.02905, 0.5177, 0.02905, 0.5693, 0.003275, 0.5693, 0.4305, 0.1423, 0.4563, 0.1423, 0.4563, 0.168, 0.4305, 0.168, 0.05482, 0.5177, 0.05482, 0.5693, 0.02905, 0.5435, 0.07587, 0.6504, 0.02433, 0.6504, 0.02433, 0.6504, 0.07587, 0.6504, 0.07587, 0.7019, 0.07587, 0.6504, 0.07587, 0.6504, 0.07587, 0.7019, 0.02433, 0.7019, 0.07587, 0.7019, 0.07587, 0.7019, 0.02433, 0.7019, 0.02433, 0.6504, 0.07587, 0.6504, 0.07587, 0.6676, 0.02433, 0.6676, 0.02433, 0.6676, 0.07587, 0.6676, 0.07587, 0.6848, 0.02433, 0.6848, 0.02433, 0.6504, 0.07587, 0.6504, 0.07587, 0.6676, 0.02433, 0.6676, 0.02433, 0.6676, 0.07587, 0.6676, 0.07587, 0.6848, 0.02433, 0.6848, 0.02433, 0.6504, 0.07587, 0.6504, 0.07587, 0.6676, 0.02433, 0.6676, 0.02433, 0.6504, 0.07587, 0.6504, 0.07587, 0.6676, 0.02433, 0.6676, 0.02433, 0.6676, 0.07587, 0.6676, 0.07587, 0.6848, 0.02433, 0.6848, 0.02433, 0.6504, 0.07587, 0.6504, 0.07587, 0.6676, 0.02433, 0.6676, 0.02433, 0.6676, 0.07587, 0.6676, 0.07587, 0.6848, 0.02433, 0.6848, 0.02433, 0.6504, 0.07587, 0.6504, 0.07587, 0.6676, 0.02433, 0.6676, 0.02433, 0.6676, 0.07587, 0.6676, 0.07587, 0.6848, 0.02433, 0.6848, 0.02433, 0.6504, 0.07587, 0.6504, 0.07587, 0.6676, 0.02433, 0.6676, 0.02433, 0.6676, 0.07587, 0.6676, 0.07587, 0.6848, 0.02433, 0.6848, 0.02433, 0.6504, 0.07587, 0.6504, 0.07587, 0.6676, 0.02433, 0.6676, 0.02433, 0.6676, 0.07587, 0.6676, 0.07587, 0.6676, 0.02433, 0.6676, 0.02433, 0.6676, 0.02433, 0.6848, 0.02433, 0.6848, 0.02433, 0.6676, 0.07587, 0.6848, 0.07587, 0.6676, 0.07587, 0.6676, 0.07587, 0.6848, 0.07587, 0.6848, 0.02433, 0.6848, 0.02433, 0.6848, 0.07587, 0.6848])
me_cube_001.use_remesh_preserve_volume = False
me_cube_001.use_remesh_preserve_attributes = False
me_cube_001.use_mirror_vertex_groups = False
me_cube_001.update()

# ---- objects
ob_helmet = bpy.data.objects.new('Helmet', me_cube_001)

# ---- transforms, parenting, visibility, modifiers, constraints
ob_helmet.location = (2.085, -3.481, 241.8)
ob_helmet.lineart.crease_threshold = 0.0
_m = ob_helmet.modifiers.new('Mirror', 'MIRROR')
_m.use_clip = True

# ---- collection membership
col_collection_1.objects.link(ob_helmet)

# ---- scene / render settings (as saved in the file)
scene.frame_start = 1; scene.frame_end = 250; scene.frame_set(1)
scene.render.engine = 'BLENDER_EEVEE_NEXT'
scene.render.resolution_percentage = 50
scene.render.dither_intensity = 0.0
scene.cycles.use_denoising = False
scene.cycles.samples = 10
scene.cycles.sampling_pattern = 'TABULATED_SOBOL'
scene.cycles.light_sampling_threshold = 0.0
scene.cycles.use_adaptive_sampling = False
scene.cycles.use_light_tree = False
scene.cycles.blur_glossy = 0.0
scene.cycles.pixel_filter_type = 'GAUSSIAN'
scene.cycles.sample_clamp_indirect = 0.0
scene.view_settings.view_transform = 'Standard'
bpy.context.view_layer.update()

# ---- added for rendering (the .blend has no active camera and no usable light): camera, sun
cam_auto = bpy.data.cameras.new('AutoCamera')
cam_auto.lens = 50.0
cam_auto.sensor_width = 36.0
cam_auto.clip_end = 2481.47
ob_auto_camera = bpy.data.objects.new('AutoCamera', cam_auto)
scene.collection.objects.link(ob_auto_camera)
ob_auto_camera.location = (143.479, -173.155, 362.811)
ob_auto_camera.rotation_euler = (1.09748, -7.21219e-08, 0.694738)
scene.camera = ob_auto_camera
light_auto_sun = bpy.data.lights.new('AutoSun', 'SUN')
light_auto_sun.energy = 3.0
light_auto_sun.angle = 0.0523599
ob_auto_sun = bpy.data.objects.new('AutoSun', light_auto_sun)
scene.collection.objects.link(ob_auto_sun)
ob_auto_sun.rotation_euler = (0.872665, 0.174533, 0.523599)
bpy.context.view_layer.update()
